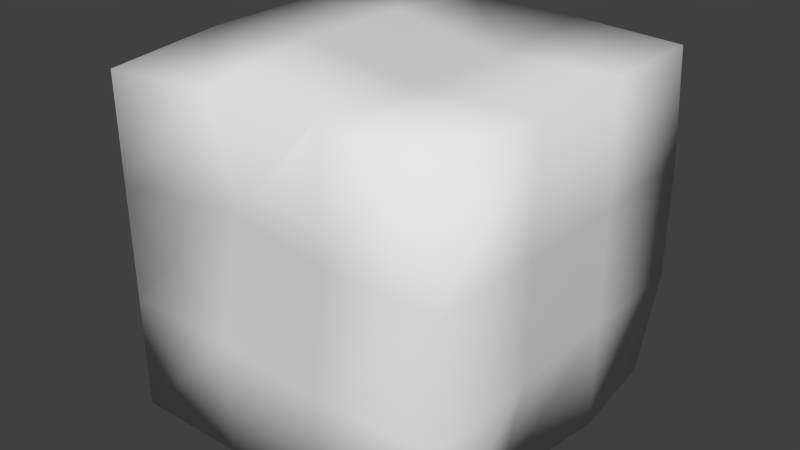 # Source: SugarCube.blend  (saved by Blender 2.66.1; exported with 4.5.12 LTS)
import bpy
from mathutils import Matrix  # noqa: F401  (used for matrix-valued properties, if any)

bpy.ops.wm.read_factory_settings(use_empty=True)
scene = bpy.context.scene
scene.name = 'Scene'

# ---- collections
col_collection_1 = bpy.data.collections.new('Collection 1'); scene.collection.children.link(col_collection_1)

# ---- world
world_world = bpy.data.worlds.new('World'); scene.world = world_world
world_world.color = (0.05088, 0.05088, 0.05088)
world_world.use_sun_shadow = False
world_world.sun_shadow_jitter_overblur = 0.0
world_world.cycles.sampling_method = 'MANUAL'
world_world.cycles.sample_map_resolution = 256

# ---- meshes
me_cube_001 = bpy.data.meshes.new('Cube.001')
me_cube_001.from_pydata([(-0.09712, -0.09712, -0.09712), (-0.09712, 0.09712, -0.09712), (0.08789, 0.09712, -0.09712), (0.09712, -0.09712, -0.08791), (-0.09712, -0.09712, 0.09197), (-0.08463, 0.09712, 0.09712), (0.09712, 0.08991, 0.09712), (0.08832, -0.09712, 0.09712), (-0.03237, 0.09712, 0.09712), (0.03237, 0.09712, 0.09712), (0.03237, 0.09109, -0.09712), (-0.03237, 0.09882, -0.09712), (0.03237, -0.09712, 0.09712), (-0.03237, -0.09712, 0.09712), (-0.03237, -0.09712, -0.09712), (0.03237, -0.09712, -0.09712), (-0.09712, -0.03237, 0.09712), (-0.09712, 0.03237, 0.09712), (-0.09712, 0.03237, -0.09712), (-0.09712, -0.03237, -0.09712), (0.09712, 0.03237, 0.09712), (0.09712, -0.03237, 0.09712), (0.0856, -0.03237, -0.09712), (0.09712, 0.03237, -0.09258), (0.03237, 0.03237, 0.09285), (0.03237, -0.03237, 0.09506), (-0.03237, 0.03237, 0.1031), (-0.03237, -0.03237, 0.1044), (-0.03237, 0.03237, -0.09712), (-0.03237, -0.03237, -0.09712), (0.03237, 0.03237, -0.09712), (0.03237, -0.03237, -0.09712), (-0.09712, -0.09712, -0.03237), (-0.09712, -0.09712, 0.03237), (-0.09502, 0.09712, 0.03237), (-0.09712, 0.09712, -0.02892), (0.09712, 0.09712, 0.03237), (0.09712, 0.09712, -0.03237), (0.09712, -0.09712, 0.03237), (0.09712, -0.09712, -0.03237), (0.03237, -0.09712, 0.03237), (0.03237, -0.1025, -0.03237), (-0.03237, -0.08359, 0.03237), (-0.03237, -0.09712, -0.03237), (-0.03237, 0.09939, 0.03237), (-0.03092, 0.1008, -0.03237), (0.03237, 0.09272, 0.03237), (0.03237, 0.09395, -0.03237), (0.09712, 0.03237, 0.03237), (0.09712, 0.03237, -0.03237), (0.09712, -0.03237, 0.03237), (0.09712, -0.03237, -0.03237), (-0.09712, -0.03788, 0.03237), (-0.1029, -0.03237, -0.03237), (-0.09712, 0.03237, 0.03237), (-0.09661, 0.02751, -0.03238)], [], [(55, 35, 1, 18), (47, 37, 2, 10), (51, 39, 3, 22), (43, 32, 0, 14), (30, 10, 2, 23), (26, 8, 5, 17), (20, 6, 9, 24), (24, 9, 8, 26), (18, 1, 11, 28), (28, 11, 10, 30), (39, 41, 15, 3), (41, 43, 14, 15), (35, 45, 11, 1), (45, 47, 10, 11), (14, 29, 31, 15), (29, 28, 30, 31), (0, 19, 29, 14), (19, 18, 28, 29), (12, 25, 27, 13), (25, 24, 26, 27), (7, 21, 25, 12), (21, 20, 24, 25), (13, 27, 16, 4), (27, 26, 17, 16), (15, 31, 22, 3), (31, 30, 23, 22), (37, 49, 23, 2), (49, 51, 22, 23), (32, 53, 19, 0), (53, 55, 18, 19), (16, 17, 54, 52), (52, 54, 55, 53), (4, 16, 52, 33), (33, 52, 53, 32), (20, 21, 50, 48), (48, 50, 51, 49), (6, 20, 48, 36), (36, 48, 49, 37), (8, 9, 46, 44), (44, 46, 47, 45), (5, 8, 44, 34), (34, 44, 45, 35), (12, 13, 42, 40), (40, 42, 43, 41), (7, 12, 40, 38), (38, 40, 41, 39), (13, 4, 33, 42), (42, 33, 32, 43), (21, 7, 38, 50), (50, 38, 39, 51), (9, 6, 36, 46), (46, 36, 37, 47), (17, 5, 34, 54), (54, 34, 35, 55)])
me_cube_001.polygons.foreach_set('use_smooth', [True] * 54)
me_cube_001.use_remesh_preserve_volume = False
me_cube_001.use_remesh_preserve_attributes = False
me_cube_001.use_mirror_vertex_groups = False
me_cube_001.update()

# ---- objects
ob_sugarcube = bpy.data.objects.new('sugarcube', me_cube_001)

# ---- transforms, parenting, visibility, modifiers, constraints
ob_sugarcube.location = (0.0, 0.0, 0.0)
ob_sugarcube.lineart.crease_threshold = 0.0

# ---- collection membership
col_collection_1.objects.link(ob_sugarcube)

# ---- scene / render settings (as saved in the file)
scene.frame_start = 1; scene.frame_end = 250; scene.frame_set(1)
scene.render.engine = 'BLENDER_EEVEE_NEXT'
scene.render.resolution_percentage = 50
scene.render.dither_intensity = 0.0
scene.cycles.use_denoising = False
scene.cycles.samples = 10
scene.cycles.sampling_pattern = 'TABULATED_SOBOL'
scene.cycles.light_sampling_threshold = 0.0
scene.cycles.use_adaptive_sampling = False
scene.cycles.use_light_tree = False
scene.cycles.blur_glossy = 0.0
scene.cycles.volume_bounces = 1
scene.cycles.pixel_filter_type = 'GAUSSIAN'
scene.cycles.sample_clamp_indirect = 0.0
scene.view_settings.view_transform = 'Standard'
bpy.context.view_layer.update()

# ---- added for rendering (the .blend has no active camera and no usable light): camera, sun
cam_auto = bpy.data.cameras.new('AutoCamera')
cam_auto.lens = 50.0
cam_auto.sensor_width = 36.0
cam_auto.clip_end = 1000.0
ob_auto_camera = bpy.data.objects.new('AutoCamera', cam_auto)
scene.collection.objects.link(ob_auto_camera)
ob_auto_camera.location = (0.320184, -0.388555, 0.262084)
ob_auto_camera.rotation_euler = (1.09748, -7.21219e-08, 0.694738)
scene.camera = ob_auto_camera
light_auto_sun = bpy.data.lights.new('AutoSun', 'SUN')
light_auto_sun.energy = 3.0
light_auto_sun.angle = 0.0523599
ob_auto_sun = bpy.data.objects.new('AutoSun', light_auto_sun)
scene.collection.objects.link(ob_auto_sun)
ob_auto_sun.rotation_euler = (0.872665, 0.174533, 0.523599)
bpy.context.view_layer.update()
